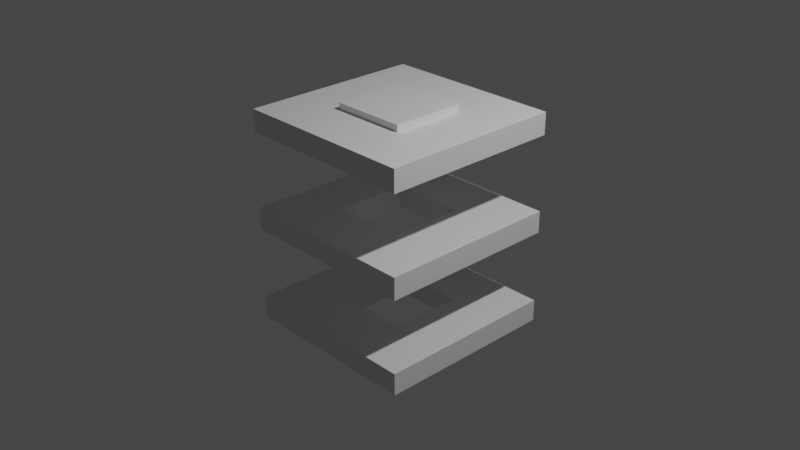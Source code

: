 # Source: platform.blend  (saved by Blender 2.90.8; exported with 4.5.12 LTS)
import bpy
from mathutils import Matrix  # noqa: F401  (used for matrix-valued properties, if any)

bpy.ops.wm.read_factory_settings(use_empty=True)
scene = bpy.context.scene
scene.name = 'Scene'

# ---- collections
col_collection = bpy.data.collections.new('Collection'); scene.collection.children.link(col_collection)

# ---- materials (node trees are filled in below, after node groups)
mat_material = bpy.data.materials.new('Material')
mat_material.alpha_threshold = 0.0
mat_material.use_transparent_shadow = False
mat_material.line_color = (0.0, 0.0, 0.0, 1.0)
mat_material_001 = bpy.data.materials.new('Material.001')
mat_material_001.alpha_threshold = 0.0
mat_material_001.use_transparent_shadow = False
mat_material_001.line_color = (0.0, 0.0, 0.0, 1.0)
mat_material_002 = bpy.data.materials.new('Material.002')
mat_material_002.alpha_threshold = 0.0
mat_material_002.use_transparent_shadow = False
mat_material_002.line_color = (0.0, 0.0, 0.0, 1.0)
mat_material_003 = bpy.data.materials.new('Material.003')
mat_material_003.alpha_threshold = 0.0
mat_material_003.use_transparent_shadow = False
mat_material_003.line_color = (0.0, 0.0, 0.0, 1.0)

# ---- material node trees
mat_material.use_nodes = True; mat_material.node_tree.nodes.clear()
_N = mat_material.node_tree.nodes; _L = mat_material.node_tree.links
n0 = _N.new('ShaderNodeOutputMaterial'); n0.name = 'Material Output'; n0.location = (300, 300)
n1 = _N.new('ShaderNodeBsdfPrincipled'); n1.name = 'Principled BSDF'; n1.location = (10, 300)
n1.distribution = 'GGX'
n1.subsurface_method = 'BURLEY'
n1.inputs[2].default_value = 0.4
n1.inputs[3].default_value = 1.45
n1.inputs[27].default_value = (0.0, 0.0, 0.0, 1.0)
n1.inputs[28].default_value = 1.0
_L.new(n1.outputs[0], n0.inputs[0])
n0.is_active_output = True
mat_material_001.use_nodes = True; mat_material_001.node_tree.nodes.clear()
_N = mat_material_001.node_tree.nodes; _L = mat_material_001.node_tree.links
n0 = _N.new('ShaderNodeOutputMaterial'); n0.name = 'Material Output'; n0.location = (300, 300)
n1 = _N.new('ShaderNodeBsdfPrincipled'); n1.name = 'Principled BSDF'; n1.location = (10, 300)
n1.distribution = 'GGX'
n1.subsurface_method = 'BURLEY'
n1.inputs[2].default_value = 0.4
n1.inputs[3].default_value = 1.45
n1.inputs[27].default_value = (0.0, 0.0, 0.0, 1.0)
n1.inputs[28].default_value = 1.0
_L.new(n1.outputs[0], n0.inputs[0])
n0.is_active_output = True
mat_material_002.use_nodes = True; mat_material_002.node_tree.nodes.clear()
_N = mat_material_002.node_tree.nodes; _L = mat_material_002.node_tree.links
n0 = _N.new('ShaderNodeOutputMaterial'); n0.name = 'Material Output'; n0.location = (300, 300)
n1 = _N.new('ShaderNodeBsdfPrincipled'); n1.name = 'Principled BSDF'; n1.location = (10, 300)
n1.distribution = 'GGX'
n1.subsurface_method = 'BURLEY'
n1.inputs[2].default_value = 0.4
n1.inputs[3].default_value = 1.45
n1.inputs[27].default_value = (0.0, 0.0, 0.0, 1.0)
n1.inputs[28].default_value = 1.0
_L.new(n1.outputs[0], n0.inputs[0])
n0.is_active_output = True
mat_material_003.use_nodes = True; mat_material_003.node_tree.nodes.clear()
_N = mat_material_003.node_tree.nodes; _L = mat_material_003.node_tree.links
n0 = _N.new('ShaderNodeOutputMaterial'); n0.name = 'Material Output'; n0.location = (300, 300)
n1 = _N.new('ShaderNodeBsdfPrincipled'); n1.name = 'Principled BSDF'; n1.location = (10, 300)
n1.distribution = 'GGX'
n1.subsurface_method = 'BURLEY'
n1.inputs[2].default_value = 0.4
n1.inputs[3].default_value = 1.45
n1.inputs[27].default_value = (0.0, 0.0, 0.0, 1.0)
n1.inputs[28].default_value = 1.0
_L.new(n1.outputs[0], n0.inputs[0])
n0.is_active_output = True

# ---- world
world_world = bpy.data.worlds.new('World'); scene.world = world_world
world_world.use_nodes = True; world_world.node_tree.nodes.clear()
_N = world_world.node_tree.nodes; _L = world_world.node_tree.links
n0 = _N.new('ShaderNodeOutputWorld'); n0.name = 'World Output'; n0.location = (300, 300)
n1 = _N.new('ShaderNodeBackground'); n1.name = 'Background'; n1.location = (10, 300)
n1.inputs[0].default_value = (0.05088, 0.05088, 0.05088, 1.0)
_L.new(n1.outputs[0], n0.inputs[0])
n0.is_active_output = True
world_world.color = (0.05088, 0.05088, 0.05088)
world_world.use_sun_shadow = False
world_world.sun_shadow_jitter_overblur = 0.0

# ---- cameras
cam_camera = bpy.data.cameras.new('Camera')
cam_camera.clip_end = 100.0
cam_camera.ortho_scale = 7.314

# ---- lights
light_light = bpy.data.lights.new('Light', 'POINT')
light_light.transmission_factor = 0.0
light_light.energy = 1000.0
light_light.shadow_soft_size = 0.1
light_light.shadow_maximum_resolution = 0.006
light_light.use_absolute_resolution = True

# ---- meshes
me_cube = bpy.data.meshes.new('Cube')
me_cube.from_pydata([(1.0, 1.0, 1.0), (1.0, 1.0, -1.0), (1.0, -1.0, 1.0), (1.0, -1.0, -1.0), (-1.0, 1.0, 1.0), (-1.0, 1.0, -1.0), (-1.0, -1.0, 1.0), (-1.0, -1.0, -1.0), (0.4058, -0.4058, 1.0), (0.4058, -0.4058, -1.0), (-0.4058, -0.4058, 1.0), (-0.4058, -0.4058, -1.0), (-0.4058, 0.4058, 1.0), (-0.4058, 0.4058, -1.0), (0.4058, 0.4058, 1.0), (0.4058, 0.4058, -1.0)], [], [(0, 4, 6, 10, 12, 14), (3, 2, 6, 7), (7, 6, 4, 5), (5, 1, 3, 9, 15, 13), (1, 0, 2, 3), (5, 4, 0, 1), (13, 12, 10, 11), (11, 10, 8, 9), (13, 11, 9, 3, 7, 5), (14, 8, 10, 6, 2, 0), (9, 8, 14, 15), (15, 14, 12, 13)])
_uv = me_cube.uv_layers.new(name='UVMap')
_uv.uv.foreach_set('vector', [0.625, 0.5, 0.875, 0.5, 0.875, 0.75, 0.8007, 0.6757, 0.8007, 0.5743, 0.6993, 0.5743, 0.375, 0.75, 0.625, 0.75, 0.625, 1.0, 0.375, 1.0, 0.375, 0.0, 0.625, 0.0, 0.625, 0.25, 0.375, 0.25, 0.125, 0.5, 0.375, 0.5, 0.375, 0.75, 0.3007, 0.6757, 0.3007, 0.5743, 0.1993, 0.5743, 0.375, 0.5, 0.625, 0.5, 0.625, 0.75, 0.375, 0.75, 0.375, 0.25, 0.625, 0.25, 0.625, 0.5, 0.375, 0.5, 0.3915, 0.25, 0.4208, 0.25, 0.4208, 0.0, 0.3915, 0.0, 0.3915, 1.0, 0.4208, 1.0, 0.4208, 0.75, 0.3915, 0.75, 0.1993, 0.5743, 0.1993, 0.6757, 0.3007, 0.6757, 0.375, 0.75, 0.125, 0.75, 0.125, 0.5, 0.6993, 0.5743, 0.6993, 0.6757, 0.8007, 0.6757, 0.875, 0.75, 0.625, 0.75, 0.625, 0.5, 0.3915, 0.75, 0.4208, 0.75, 0.4208, 0.5, 0.3915, 0.5, 0.3915, 0.5, 0.4208, 0.5, 0.4208, 0.25, 0.3915, 0.25])
me_cube.materials.append(mat_material)
me_cube.use_remesh_preserve_volume = False
me_cube.use_remesh_preserve_attributes = False
me_cube.use_mirror_vertex_groups = False
me_cube.update()
me_cube_001 = bpy.data.meshes.new('Cube.001')
me_cube_001.from_pydata([(1.0, 1.0, 1.0), (1.0, 1.0, -1.0), (1.0, -1.0, 1.0), (1.0, -1.0, -1.0), (-1.0, 1.0, 1.0), (-1.0, 1.0, -1.0), (-1.0, -1.0, 1.0), (-1.0, -1.0, -1.0)], [], [(0, 4, 6, 2), (3, 2, 6, 7), (7, 6, 4, 5), (5, 1, 3, 7), (1, 0, 2, 3), (5, 4, 0, 1)])
_uv = me_cube_001.uv_layers.new(name='UVMap')
_uv.uv.foreach_set('vector', [0.625, 0.5, 0.875, 0.5, 0.875, 0.75, 0.625, 0.75, 0.375, 0.75, 0.625, 0.75, 0.625, 1.0, 0.375, 1.0, 0.375, 0.0, 0.625, 0.0, 0.625, 0.25, 0.375, 0.25, 0.125, 0.5, 0.375, 0.5, 0.375, 0.75, 0.125, 0.75, 0.375, 0.5, 0.625, 0.5, 0.625, 0.75, 0.375, 0.75, 0.375, 0.25, 0.625, 0.25, 0.625, 0.5, 0.375, 0.5])
me_cube_001.materials.append(mat_material_001)
me_cube_001.use_remesh_preserve_volume = False
me_cube_001.use_remesh_preserve_attributes = False
me_cube_001.use_mirror_vertex_groups = False
me_cube_001.update()
me_cube_002 = bpy.data.meshes.new('Cube.002')
me_cube_002.from_pydata([(1.0, 1.0, 1.0), (1.0, 1.0, -1.0), (1.0, -1.0, 1.0), (1.0, -1.0, -1.0), (-1.0, 1.0, 1.0), (-1.0, 1.0, -1.0), (-1.0, -1.0, 1.0), (-1.0, -1.0, -1.0), (0.4058, -0.4058, 1.0), (0.4058, -0.4058, -1.0), (-0.4058, -0.4058, 1.0), (-0.4058, -0.4058, -1.0), (-0.4058, 0.4058, 1.0), (-0.4058, 0.4058, -1.0), (0.4058, 0.4058, 1.0), (0.4058, 0.4058, -1.0)], [], [(0, 4, 6, 10, 12, 14), (3, 2, 6, 7), (7, 6, 4, 5), (5, 1, 3, 9, 15, 13), (1, 0, 2, 3), (5, 4, 0, 1), (13, 12, 10, 11), (11, 10, 8, 9), (13, 11, 9, 3, 7, 5), (14, 8, 10, 6, 2, 0), (9, 8, 14, 15), (15, 14, 12, 13)])
_uv = me_cube_002.uv_layers.new(name='UVMap')
_uv.uv.foreach_set('vector', [0.625, 0.5, 0.875, 0.5, 0.875, 0.75, 0.8007, 0.6757, 0.8007, 0.5743, 0.6993, 0.5743, 0.375, 0.75, 0.625, 0.75, 0.625, 1.0, 0.375, 1.0, 0.375, 0.0, 0.625, 0.0, 0.625, 0.25, 0.375, 0.25, 0.125, 0.5, 0.375, 0.5, 0.375, 0.75, 0.3007, 0.6757, 0.3007, 0.5743, 0.1993, 0.5743, 0.375, 0.5, 0.625, 0.5, 0.625, 0.75, 0.375, 0.75, 0.375, 0.25, 0.625, 0.25, 0.625, 0.5, 0.375, 0.5, 0.3915, 0.25, 0.4208, 0.25, 0.4208, 0.0, 0.3915, 0.0, 0.3915, 1.0, 0.4208, 1.0, 0.4208, 0.75, 0.3915, 0.75, 0.1993, 0.5743, 0.1993, 0.6757, 0.3007, 0.6757, 0.375, 0.75, 0.125, 0.75, 0.125, 0.5, 0.6993, 0.5743, 0.6993, 0.6757, 0.8007, 0.6757, 0.875, 0.75, 0.625, 0.75, 0.625, 0.5, 0.3915, 0.75, 0.4208, 0.75, 0.4208, 0.5, 0.3915, 0.5, 0.3915, 0.5, 0.4208, 0.5, 0.4208, 0.25, 0.3915, 0.25])
me_cube_002.materials.append(mat_material_002)
me_cube_002.use_remesh_preserve_volume = False
me_cube_002.use_remesh_preserve_attributes = False
me_cube_002.use_mirror_vertex_groups = False
me_cube_002.update()
me_cube_003 = bpy.data.meshes.new('Cube.003')
me_cube_003.from_pydata([(1.0, 1.0, 1.0), (1.0, 1.0, -1.0), (1.0, -1.0, 1.0), (1.0, -1.0, -1.0), (-1.0, 1.0, 1.0), (-1.0, 1.0, -1.0), (-1.0, -1.0, 1.0), (-1.0, -1.0, -1.0), (0.4058, -0.4058, 1.0), (0.4058, -0.4058, -1.0), (-0.4058, -0.4058, 1.0), (-0.4058, -0.4058, -1.0), (-0.4058, 0.4058, 1.0), (-0.4058, 0.4058, -1.0), (0.4058, 0.4058, 1.0), (0.4058, 0.4058, -1.0)], [], [(0, 4, 6, 10, 12, 14), (3, 2, 6, 7), (7, 6, 4, 5), (5, 1, 3, 9, 15, 13), (1, 0, 2, 3), (5, 4, 0, 1), (13, 12, 10, 11), (11, 10, 8, 9), (13, 11, 9, 3, 7, 5), (14, 8, 10, 6, 2, 0), (9, 8, 14, 15), (15, 14, 12, 13)])
_uv = me_cube_003.uv_layers.new(name='UVMap')
_uv.uv.foreach_set('vector', [0.625, 0.5, 0.875, 0.5, 0.875, 0.75, 0.8007, 0.6757, 0.8007, 0.5743, 0.6993, 0.5743, 0.375, 0.75, 0.625, 0.75, 0.625, 1.0, 0.375, 1.0, 0.375, 0.0, 0.625, 0.0, 0.625, 0.25, 0.375, 0.25, 0.125, 0.5, 0.375, 0.5, 0.375, 0.75, 0.3007, 0.6757, 0.3007, 0.5743, 0.1993, 0.5743, 0.375, 0.5, 0.625, 0.5, 0.625, 0.75, 0.375, 0.75, 0.375, 0.25, 0.625, 0.25, 0.625, 0.5, 0.375, 0.5, 0.3915, 0.25, 0.4208, 0.25, 0.4208, 0.0, 0.3915, 0.0, 0.3915, 1.0, 0.4208, 1.0, 0.4208, 0.75, 0.3915, 0.75, 0.1993, 0.5743, 0.1993, 0.6757, 0.3007, 0.6757, 0.375, 0.75, 0.125, 0.75, 0.125, 0.5, 0.6993, 0.5743, 0.6993, 0.6757, 0.8007, 0.6757, 0.875, 0.75, 0.625, 0.75, 0.625, 0.5, 0.3915, 0.75, 0.4208, 0.75, 0.4208, 0.5, 0.3915, 0.5, 0.3915, 0.5, 0.4208, 0.5, 0.4208, 0.25, 0.3915, 0.25])
me_cube_003.materials.append(mat_material_003)
me_cube_003.use_remesh_preserve_volume = False
me_cube_003.use_remesh_preserve_attributes = False
me_cube_003.use_mirror_vertex_groups = False
me_cube_003.update()

# ---- objects
ob_cube = bpy.data.objects.new('Cube', me_cube)
ob_light = bpy.data.objects.new('Light', light_light)
ob_camera = bpy.data.objects.new('Camera', cam_camera)
ob_cube_001 = bpy.data.objects.new('Cube.001', me_cube_001)
ob_cube_002 = bpy.data.objects.new('Cube.002', me_cube_002)
ob_cube_003 = bpy.data.objects.new('Cube.003', me_cube_003)

# ---- transforms, parenting, visibility, modifiers, constraints
ob_cube.location = (0.0, 0.0, -1.05)
ob_cube.scale = (1.0, 1.0, 0.1198)
ob_cube.lock_rotations_4d = False
ob_cube.empty_display_type = 'ARROWS'
ob_cube.lineart.crease_threshold = 0.0
ob_light.location = (4.076, 1.005, 5.904)
ob_light.rotation_euler = (0.6503, 0.05522, 1.866)
ob_light.lock_rotations_4d = False
ob_light.empty_display_type = 'ARROWS'
ob_light.color = (0.0, 0.0, 0.0, 0.0)
ob_light.lineart.crease_threshold = 0.0
ob_camera.location = (7.359, -6.926, 4.958)
ob_camera.rotation_euler = (1.109, 0.0, 0.8149)
ob_camera.lock_rotations_4d = False
ob_camera.empty_display_type = 'ARROWS'
ob_camera.color = (0.0, 0.0, 0.0, 0.0)
ob_camera.display_type = 'WIRE'
ob_camera.lineart.crease_threshold = 0.0
ob_cube_001.location = (0.0, 0.0, 1.107)
ob_cube_001.scale = (0.4058, 0.4058, 0.1318)
ob_cube_001.lock_rotations_4d = False
ob_cube_001.empty_display_type = 'ARROWS'
ob_cube_001.lineart.crease_threshold = 0.0
ob_cube_002.location = (0.0, 0.0, -0.01655)
ob_cube_002.scale = (1.0, 1.0, 0.1198)
ob_cube_002.lock_rotations_4d = False
ob_cube_002.empty_display_type = 'ARROWS'
ob_cube_002.lineart.crease_threshold = 0.0
ob_cube_003.location = (0.0, 0.0, 1.047)
ob_cube_003.scale = (1.0, 1.0, 0.1198)
ob_cube_003.lock_rotations_4d = False
ob_cube_003.empty_display_type = 'ARROWS'
ob_cube_003.lineart.crease_threshold = 0.0

# ---- collection membership
col_collection.objects.link(ob_cube)
col_collection.objects.link(ob_light)
col_collection.objects.link(ob_camera)
col_collection.objects.link(ob_cube_001)
col_collection.objects.link(ob_cube_002)
col_collection.objects.link(ob_cube_003)

# ---- scene / render settings (as saved in the file)
scene.camera = ob_camera
scene.frame_start = 1; scene.frame_end = 120; scene.frame_set(14)
scene.render.engine = 'BLENDER_EEVEE_NEXT'
scene.cycles.use_denoising = False
scene.cycles.samples = 128
scene.cycles.sampling_pattern = 'TABULATED_SOBOL'
scene.cycles.use_adaptive_sampling = False
scene.cycles.use_light_tree = False
scene.view_settings.view_transform = 'Filmic'
bpy.context.view_layer.update()
